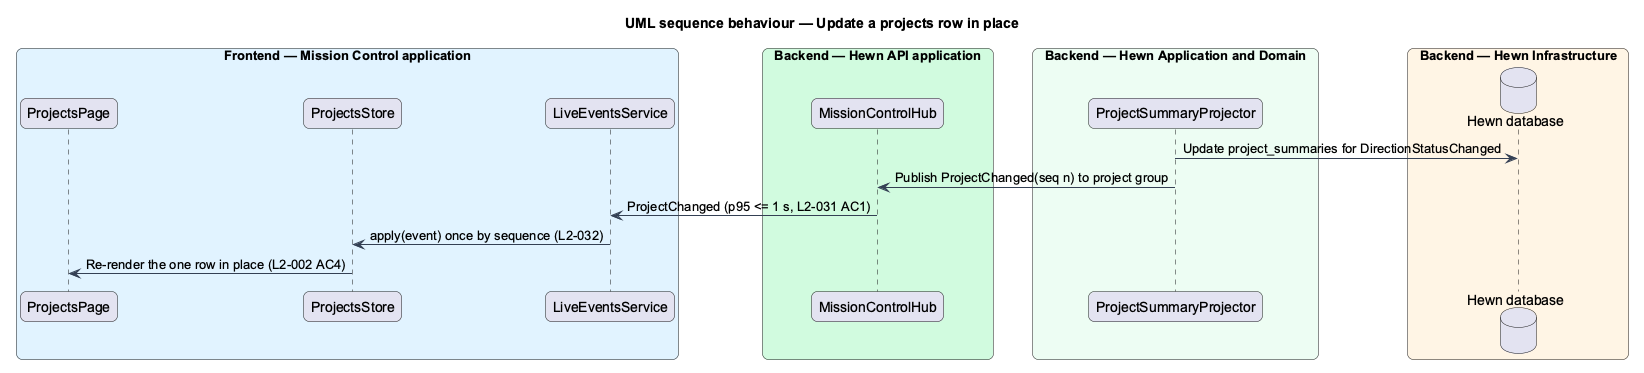

The diagram above was rendered by PlantUML. Its source (embedded in the PNG):
@startuml
title UML sequence behaviour — Update a projects row in place
skinparam backgroundColor #FFFFFF
skinparam shadowing false
skinparam roundcorner 12
skinparam defaultFontName Arial
skinparam ArrowColor #344054
skinparam rectangle {
  BorderColor #344054
  FontColor #101828
}
skinparam package {
  BorderColor #667085
  FontColor #101828
  BackgroundColor #F9FAFB
}
skinparam sequenceMessageAlign left
box "Frontend — Mission Control application" #E0F2FE
  participant "ProjectsPage" as page
  participant "ProjectsStore" as store
  participant "LiveEventsService" as live
end box
box "Backend — Hewn API application" #D1FADF
  participant "MissionControlHub" as hub
end box
box "Backend — Hewn Application and Domain" #ECFDF3
  participant "ProjectSummaryProjector" as proj
end box
box "Backend — Hewn Infrastructure" #FFF4E5
  database "Hewn database" as db
end box
proj -> db : Update project_summaries for DirectionStatusChanged
proj -> hub : Publish ProjectChanged(seq n) to project group
hub -> live : ProjectChanged (p95 <= 1 s, L2-031 AC1)
live -> store : apply(event) once by sequence (L2-032)
store -> page : Re-render the one row in place (L2-002 AC4)
@enduml